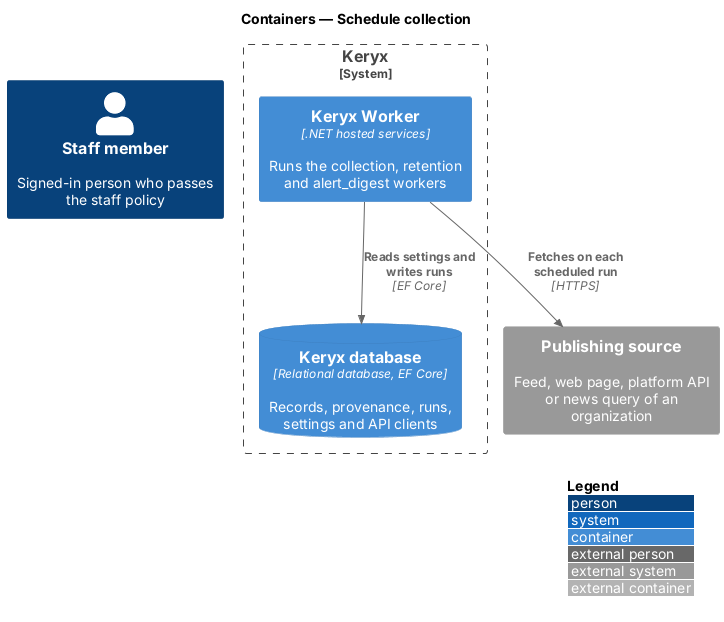

The diagram above was rendered by PlantUML. Its source (embedded in the PNG):
@startuml
!include <C4/C4_Container>
LAYOUT_WITH_LEGEND()
title Containers — Schedule collection

Person(staff, "Staff member", "Signed-in person who passes the staff policy")
System_Boundary(keryx, "Keryx") {
  Container(worker, "Keryx Worker", ".NET hosted services", "Runs the collection, retention and alert_digest workers")
  ContainerDb(db, "Keryx database", "Relational database, EF Core", "Records, provenance, runs, settings and API clients")
}
System_Ext(source, "Publishing source", "Feed, web page, platform API or news query of an organization")

Rel(worker, db, "Reads settings and writes runs", "EF Core")
Rel(worker, source, "Fetches on each scheduled run", "HTTPS")
@enduml